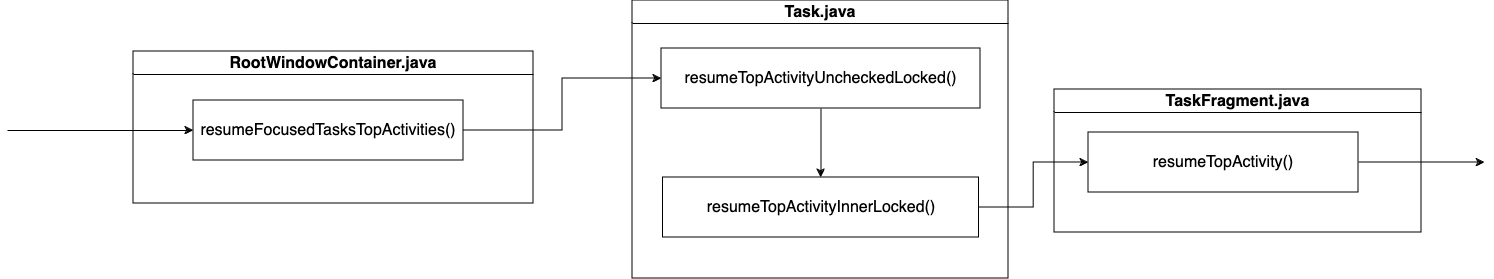

The diagram above was exported from draw.io. Its source (the exported page's mxGraphModel, read from the mxfile embedded in the PNG):
<mxGraphModel dx="2797" dy="1534" grid="0" gridSize="10" guides="1" tooltips="1" connect="1" arrows="1" fold="1" page="1" pageScale="1" pageWidth="827" pageHeight="1169" math="0" shadow="0">
  <root>
    <mxCell id="0" />
    <mxCell id="1" parent="0" />
    <mxCell id="YQiA3SAaUFR3J7rWpUqI-20" value="&lt;h2 style=&quot;font-size: 16px;&quot; id=&quot;25-rootwindowcontainerjava&quot;&gt;RootWindowContainer.java&lt;/h2&gt;" style="swimlane;whiteSpace=wrap;html=1;fontSize=16;" vertex="1" parent="1">
      <mxGeometry x="-35" y="340" width="400" height="152" as="geometry" />
    </mxCell>
    <mxCell id="YQiA3SAaUFR3J7rWpUqI-24" value="resumeFocusedTasksTopActivities()" style="rounded=0;whiteSpace=wrap;html=1;fontSize=16;" vertex="1" parent="YQiA3SAaUFR3J7rWpUqI-20">
      <mxGeometry x="60" y="49" width="270" height="60" as="geometry" />
    </mxCell>
    <mxCell id="YQiA3SAaUFR3J7rWpUqI-21" value="Task.java" style="swimlane;whiteSpace=wrap;html=1;fontSize=16;" vertex="1" parent="1">
      <mxGeometry x="464" y="289" width="376" height="278" as="geometry" />
    </mxCell>
    <mxCell id="YQiA3SAaUFR3J7rWpUqI-30" style="edgeStyle=orthogonalEdgeStyle;rounded=0;orthogonalLoop=1;jettySize=auto;html=1;entryX=0.5;entryY=0;entryDx=0;entryDy=0;" edge="1" parent="YQiA3SAaUFR3J7rWpUqI-21" source="YQiA3SAaUFR3J7rWpUqI-25" target="YQiA3SAaUFR3J7rWpUqI-26">
      <mxGeometry relative="1" as="geometry" />
    </mxCell>
    <mxCell id="YQiA3SAaUFR3J7rWpUqI-25" value="resumeTopActivityUncheckedLocked()" style="rounded=0;whiteSpace=wrap;html=1;fontSize=16;" vertex="1" parent="YQiA3SAaUFR3J7rWpUqI-21">
      <mxGeometry x="29" y="48" width="319" height="60" as="geometry" />
    </mxCell>
    <mxCell id="YQiA3SAaUFR3J7rWpUqI-26" value="resumeTopActivityInnerLocked()" style="rounded=0;whiteSpace=wrap;html=1;fontSize=16;" vertex="1" parent="YQiA3SAaUFR3J7rWpUqI-21">
      <mxGeometry x="30.5" y="177" width="316" height="60" as="geometry" />
    </mxCell>
    <mxCell id="YQiA3SAaUFR3J7rWpUqI-22" value="TaskFragment.java" style="swimlane;whiteSpace=wrap;html=1;fontSize=16;" vertex="1" parent="1">
      <mxGeometry x="886" y="378" width="367" height="143" as="geometry" />
    </mxCell>
    <mxCell id="YQiA3SAaUFR3J7rWpUqI-34" style="edgeStyle=orthogonalEdgeStyle;rounded=0;orthogonalLoop=1;jettySize=auto;html=1;" edge="1" parent="YQiA3SAaUFR3J7rWpUqI-22" source="YQiA3SAaUFR3J7rWpUqI-27">
      <mxGeometry relative="1" as="geometry">
        <mxPoint x="430.46153846153834" y="73" as="targetPoint" />
      </mxGeometry>
    </mxCell>
    <mxCell id="YQiA3SAaUFR3J7rWpUqI-27" value="resumeTopActivity()" style="rounded=0;whiteSpace=wrap;html=1;fontSize=16;" vertex="1" parent="YQiA3SAaUFR3J7rWpUqI-22">
      <mxGeometry x="34" y="43" width="270" height="60" as="geometry" />
    </mxCell>
    <mxCell id="YQiA3SAaUFR3J7rWpUqI-29" style="edgeStyle=orthogonalEdgeStyle;rounded=0;orthogonalLoop=1;jettySize=auto;html=1;entryX=0;entryY=0.5;entryDx=0;entryDy=0;" edge="1" parent="1" source="YQiA3SAaUFR3J7rWpUqI-24" target="YQiA3SAaUFR3J7rWpUqI-25">
      <mxGeometry relative="1" as="geometry" />
    </mxCell>
    <mxCell id="YQiA3SAaUFR3J7rWpUqI-31" style="edgeStyle=orthogonalEdgeStyle;rounded=0;orthogonalLoop=1;jettySize=auto;html=1;entryX=0;entryY=0.5;entryDx=0;entryDy=0;" edge="1" parent="1" source="YQiA3SAaUFR3J7rWpUqI-26" target="YQiA3SAaUFR3J7rWpUqI-27">
      <mxGeometry relative="1" as="geometry" />
    </mxCell>
    <mxCell id="YQiA3SAaUFR3J7rWpUqI-32" value="" style="endArrow=classic;html=1;rounded=0;entryX=0;entryY=0.5;entryDx=0;entryDy=0;" edge="1" parent="1" target="YQiA3SAaUFR3J7rWpUqI-24">
      <mxGeometry width="50" height="50" relative="1" as="geometry">
        <mxPoint x="-161" y="419" as="sourcePoint" />
        <mxPoint x="-111" y="366" as="targetPoint" />
      </mxGeometry>
    </mxCell>
  </root>
</mxGraphModel>